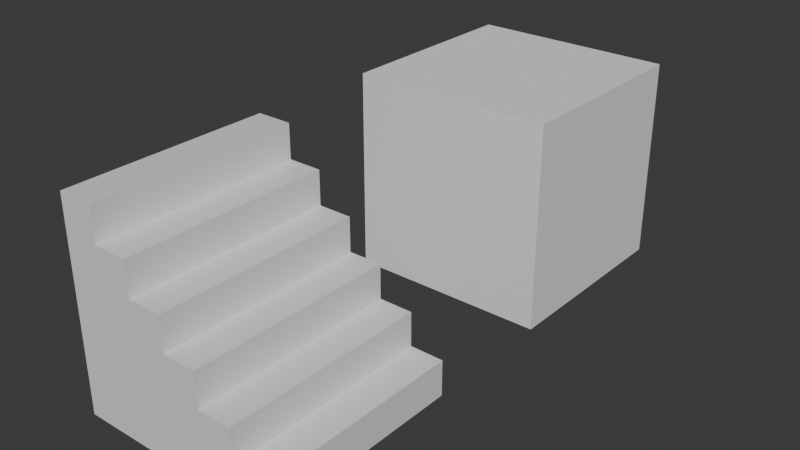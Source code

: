 # Source: tiles.blend  (saved by Blender 4.5.91; exported with 4.5.12 LTS)
import bpy
from mathutils import Matrix  # noqa: F401  (used for matrix-valued properties, if any)

bpy.ops.wm.read_factory_settings(use_empty=True)
scene = bpy.context.scene
scene.name = 'Scene'

# ---- collections
col_collection = bpy.data.collections.new('Collection'); scene.collection.children.link(col_collection)

# ---- materials (node trees are filled in below, after node groups)
mat_material = bpy.data.materials.new('Material')
mat_material.alpha_threshold = 0.0
mat_material.roughness = 0.5
mat_material.line_color = (0.0, 0.0, 0.0, 1.0)

# ---- material node trees
mat_material.use_nodes = True; mat_material.node_tree.nodes.clear()
_N = mat_material.node_tree.nodes; _L = mat_material.node_tree.links
n0 = _N.new('ShaderNodeOutputMaterial'); n0.name = 'Material Output'; n0.location = (200, 100)
n1 = _N.new('ShaderNodeBsdfPrincipled'); n1.name = 'Principled BSDF'; n1.location = (-200, 100)
n1.inputs[3].default_value = 1.45
_L.new(n1.outputs[0], n0.inputs[0])
n0.is_active_output = True

# ---- world
world_world = bpy.data.worlds.new('World'); scene.world = world_world
world_world.use_nodes = True; world_world.node_tree.nodes.clear()
_N = world_world.node_tree.nodes; _L = world_world.node_tree.links
n0 = _N.new('ShaderNodeOutputWorld'); n0.name = 'World Output'; n0.location = (200, 100)
n1 = _N.new('ShaderNodeBackground'); n1.name = 'Background'; n1.location = (-200, 100)
n1.inputs[0].default_value = (0.05088, 0.05088, 0.05088, 1.0)
_L.new(n1.outputs[0], n0.inputs[0])
n0.is_active_output = True
world_world.color = (0.05088, 0.05088, 0.05088)
world_world.sun_shadow_jitter_overblur = 0.0

# ---- meshes
me_cube = bpy.data.meshes.new('Cube')
me_cube.from_pydata([(1.0, 1.0, -1.0), (1.0, -1.0, -1.0), (-1.0, 1.0, 1.0), (-1.0, 1.0, -1.0), (-1.0, -1.0, 1.0), (-1.0, -1.0, -1.0), (-0.6534, 1.0, 1.0), (1.0, 1.0, -0.6534), (-0.6534, 1.0, 0.6693), (-0.3227, 1.0, 0.6693), (-0.3227, 1.0, 0.3386), (0.007969, 1.0, 0.3386), (0.007969, 1.0, 0.00797), (0.3386, 1.0, 0.00797), (0.3386, 1.0, -0.3227), (0.6693, 1.0, -0.3227), (0.6693, 1.0, -0.6534), (1.0, -1.0, -0.6534), (-0.6534, -1.0, 1.0), (0.6693, -1.0, -0.6534), (0.6693, -1.0, -0.3227), (0.3386, -1.0, -0.3227), (0.3386, -1.0, 0.00797), (0.007969, -1.0, 0.00797), (0.007969, -1.0, 0.3386), (-0.3227, -1.0, 0.3386), (-0.3227, -1.0, 0.6693), (-0.6534, -1.0, 0.6693)], [], [(5, 4, 2, 3), (3, 0, 1, 5), (6, 18, 27, 8), (8, 27, 26, 9), (9, 26, 25, 10), (10, 25, 24, 11), (11, 24, 23, 12), (12, 23, 22, 13), (13, 22, 21, 14), (14, 21, 20, 15), (15, 20, 19, 16), (16, 19, 17, 7), (3, 2, 6, 8, 9, 10, 11, 12, 13, 14, 15, 16, 7, 0), (0, 7, 17, 1), (6, 2, 4, 18), (1, 17, 19, 20, 21, 22, 23, 24, 25, 26, 27, 18, 4, 5)])
_uv = me_cube.uv_layers.new(name='UVMap')
_uv.uv.foreach_set('vector', [0.375, 0.0, 0.625, 0.0, 0.625, 0.25, 0.375, 0.25, 0.125, 0.5, 0.375, 0.5, 0.375, 0.75, 0.125, 0.75, 0.7004, 0.3687, 0.7004, 0.8813, 0.6727, 0.8824, 0.6727, 0.3676, 0.6727, 0.3676, 0.6727, 0.8824, 0.6579, 0.856, 0.6579, 0.394, 0.6579, 0.394, 0.6579, 0.856, 0.6314, 0.856, 0.6314, 0.394, 0.6314, 0.394, 0.6314, 0.856, 0.6166, 0.8295, 0.6166, 0.4205, 0.6166, 0.4205, 0.6166, 0.8295, 0.5455, 0.8295, 0.5455, 0.4205, 0.5455, 0.4205, 0.5455, 0.8295, 0.501, 0.803, 0.501, 0.447, 0.501, 0.447, 0.501, 0.803, 0.4597, 0.803, 0.4597, 0.447, 0.4597, 0.447, 0.4597, 0.803, 0.4597, 0.7765, 0.4597, 0.4735, 0.4597, 0.4735, 0.4597, 0.7765, 0.4183, 0.7765, 0.4183, 0.4735, 0.4183, 0.4735, 0.4183, 0.7765, 0.4183, 0.75, 0.4183, 0.5, 0.375, 0.25, 0.625, 0.25, 0.7004, 0.3687, 0.6727, 0.3676, 0.6579, 0.394, 0.6314, 0.394, 0.6166, 0.4205, 0.5455, 0.4205, 0.501, 0.447, 0.4597, 0.447, 0.4597, 0.4735, 0.4183, 0.4735, 0.4183, 0.5, 0.375, 0.5, 0.375, 0.5, 0.4183, 0.5, 0.4183, 0.75, 0.375, 0.75, 0.7004, 0.3687, 0.875, 0.5, 0.875, 0.75, 0.7004, 0.8813, 0.375, 0.75, 0.4183, 0.75, 0.4183, 0.7765, 0.4597, 0.7765, 0.4597, 0.803, 0.501, 0.803, 0.5455, 0.8295, 0.6166, 0.8295, 0.6314, 0.856, 0.6579, 0.856, 0.6727, 0.8824, 0.7004, 0.8813, 0.625, 1.0, 0.375, 1.0])
me_cube.materials.append(mat_material)
me_cube.use_mirror_vertex_groups = False
me_cube.update()
me_cube_001 = bpy.data.meshes.new('Cube.001')
me_cube_001.from_pydata([(-1.0, -1.0, -1.0), (-1.0, -1.0, 1.0), (-1.0, 1.0, -1.0), (-1.0, 1.0, 1.0), (1.0, -1.0, -1.0), (1.0, -1.0, 1.0), (1.0, 1.0, -1.0), (1.0, 1.0, 1.0)], [], [(0, 1, 3, 2), (2, 3, 7, 6), (6, 7, 5, 4), (4, 5, 1, 0), (2, 6, 4, 0), (7, 3, 1, 5)])
_uv = me_cube_001.uv_layers.new(name='UVMap')
_uv.uv.foreach_set('vector', [0.375, 0.0, 0.625, 0.0, 0.625, 0.25, 0.375, 0.25, 0.375, 0.25, 0.625, 0.25, 0.625, 0.5, 0.375, 0.5, 0.375, 0.5, 0.625, 0.5, 0.625, 0.75, 0.375, 0.75, 0.375, 0.75, 0.625, 0.75, 0.625, 1.0, 0.375, 1.0, 0.125, 0.5, 0.375, 0.5, 0.375, 0.75, 0.125, 0.75, 0.625, 0.5, 0.875, 0.5, 0.875, 0.75, 0.625, 0.75])
me_cube_001.update()

# ---- objects
ob_cube = bpy.data.objects.new('Cube', me_cube)
ob_cube_001 = bpy.data.objects.new('Cube.001', me_cube_001)

# ---- transforms, parenting, visibility, modifiers, constraints
ob_cube.location = (0.0, 0.0, 0.0)
ob_cube.lock_rotations_4d = False
ob_cube.empty_display_type = 'ARROWS'
ob_cube.lineart.crease_threshold = 0.0
ob_cube_001.location = (0.0, 3.319, 0.0)

# ---- collection membership
col_collection.objects.link(ob_cube)
col_collection.objects.link(ob_cube_001)

# ---- scene / render settings (as saved in the file)
scene.frame_start = 1; scene.frame_end = 250; scene.frame_set(1)
scene.render.engine = 'BLENDER_EEVEE_NEXT'
bpy.context.view_layer.update()

# ---- added for rendering (the .blend has no active camera and no usable light): camera, sun
cam_auto = bpy.data.cameras.new('AutoCamera')
cam_auto.lens = 50.0
cam_auto.sensor_width = 36.0
cam_auto.clip_end = 1000.0
ob_auto_camera = bpy.data.objects.new('AutoCamera', cam_auto)
scene.collection.objects.link(ob_auto_camera)
ob_auto_camera.location = (5.5735, -5.02888, 4.4588)
ob_auto_camera.rotation_euler = (1.09748, -7.21219e-08, 0.694738)
scene.camera = ob_auto_camera
light_auto_sun = bpy.data.lights.new('AutoSun', 'SUN')
light_auto_sun.energy = 3.0
light_auto_sun.angle = 0.0523599
ob_auto_sun = bpy.data.objects.new('AutoSun', light_auto_sun)
scene.collection.objects.link(ob_auto_sun)
ob_auto_sun.rotation_euler = (0.872665, 0.174533, 0.523599)
bpy.context.view_layer.update()
